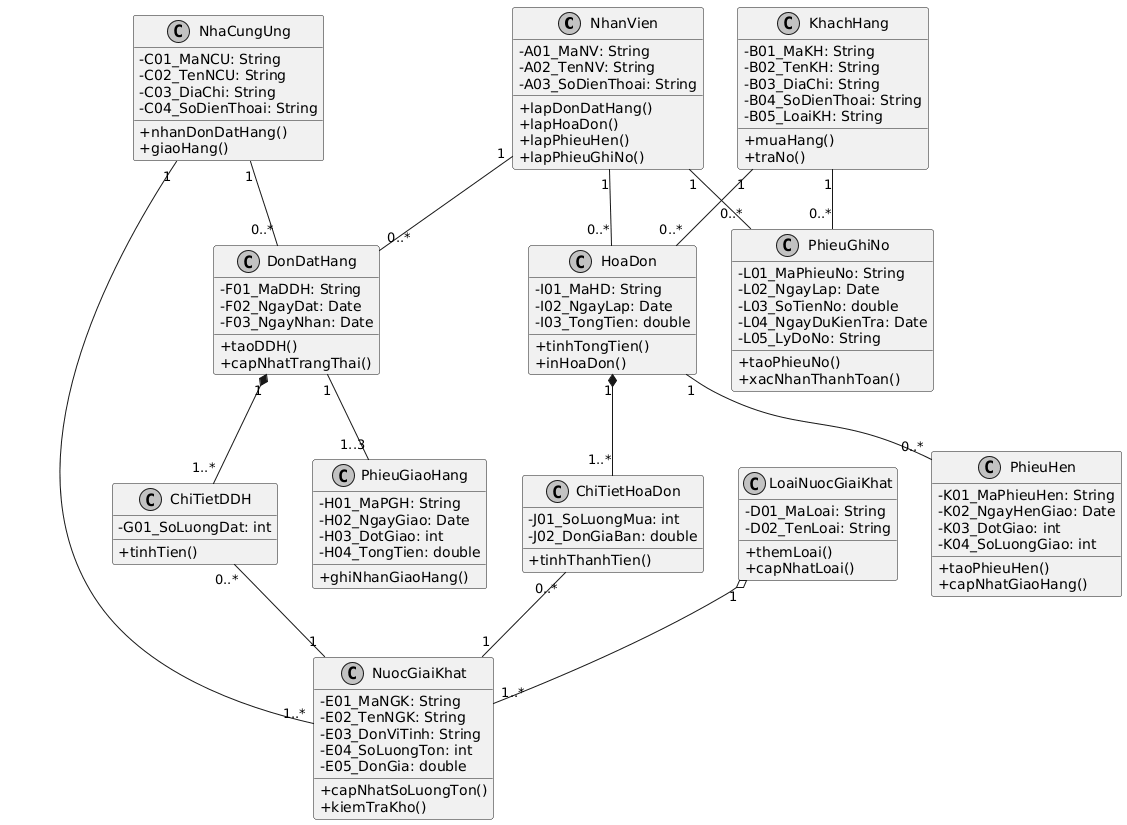

The diagram above was rendered by PlantUML. Its source (embedded in the PNG):
@startuml
skinparam classAttributeIconSize 0
skinparam shadowing false
skinparam monochrome true

class NhanVien {
  - A01_MaNV: String
  - A02_TenNV: String
  - A03_SoDienThoai: String
  + lapDonDatHang()
  + lapHoaDon()
  + lapPhieuHen()
  + lapPhieuGhiNo()
}

class KhachHang {
  - B01_MaKH: String
  - B02_TenKH: String
  - B03_DiaChi: String
  - B04_SoDienThoai: String
  - B05_LoaiKH: String
  + muaHang()
  + traNo()
}

class NhaCungUng {
  - C01_MaNCU: String
  - C02_TenNCU: String
  - C03_DiaChi: String
  - C04_SoDienThoai: String
  + nhanDonDatHang()
  + giaoHang()
}

class LoaiNuocGiaiKhat {
  - D01_MaLoai: String
  - D02_TenLoai: String
  + themLoai()
  + capNhatLoai()
}

class NuocGiaiKhat {
  - E01_MaNGK: String
  - E02_TenNGK: String
  - E03_DonViTinh: String
  - E04_SoLuongTon: int
  - E05_DonGia: double
  + capNhatSoLuongTon()
  + kiemTraKho()
}

class DonDatHang {
  - F01_MaDDH: String
  - F02_NgayDat: Date
  - F03_NgayNhan: Date
  + taoDDH()
  + capNhatTrangThai()
}

class ChiTietDDH {
  - G01_SoLuongDat: int
  + tinhTien()
}

class PhieuGiaoHang {
  - H01_MaPGH: String
  - H02_NgayGiao: Date
  - H03_DotGiao: int
  - H04_TongTien: double
  + ghiNhanGiaoHang()
}

class HoaDon {
  - I01_MaHD: String
  - I02_NgayLap: Date
  - I03_TongTien: double
  + tinhTongTien()
  + inHoaDon()
}

class ChiTietHoaDon {
  - J01_SoLuongMua: int
  - J02_DonGiaBan: double
  + tinhThanhTien()
}

class PhieuHen {
  - K01_MaPhieuHen: String
  - K02_NgayHenGiao: Date
  - K03_DotGiao: int
  - K04_SoLuongGiao: int
  + taoPhieuHen()
  + capNhatGiaoHang()
}

class PhieuGhiNo {
  - L01_MaPhieuNo: String
  - L02_NgayLap: Date
  - L03_SoTienNo: double
  - L04_NgayDuKienTra: Date
  - L05_LyDoNo: String
  + taoPhieuNo()
  + xacNhanThanhToan()
}

NhaCungUng "1" -- "1..*" NuocGiaiKhat
LoaiNuocGiaiKhat "1" o-- "1..*" NuocGiaiKhat

NhanVien "1" -- "0..*" DonDatHang
NhaCungUng "1" -- "0..*" DonDatHang
DonDatHang "1" *-- "1..*" ChiTietDDH
ChiTietDDH "0..*" -- "1" NuocGiaiKhat
DonDatHang "1" -- "1..3" PhieuGiaoHang

NhanVien "1" -- "0..*" HoaDon
KhachHang "1" -- "0..*" HoaDon
HoaDon "1" *-- "1..*" ChiTietHoaDon
ChiTietHoaDon "0..*" -- "1" NuocGiaiKhat
HoaDon "1" -- "0..*" PhieuHen

KhachHang "1" -- "0..*" PhieuGhiNo
NhanVien "1" -- "0..*" PhieuGhiNo
@enduml